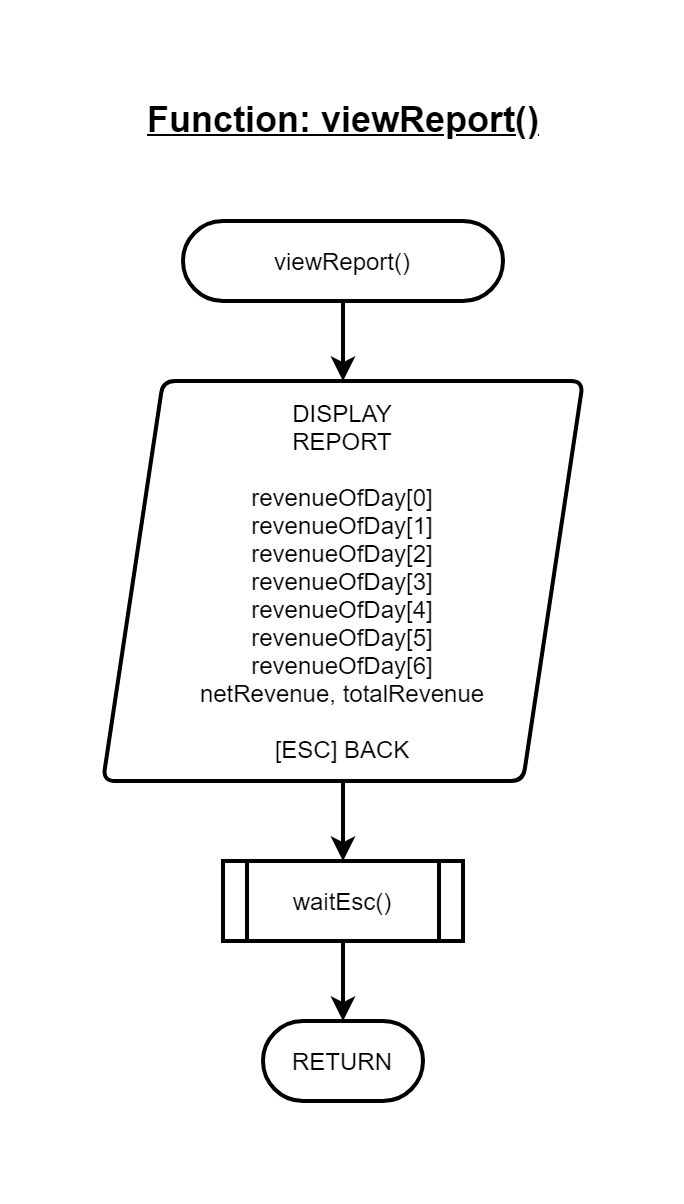

The diagram above was exported from draw.io. Its source (the exported page's mxGraphModel, read from the mxfile embedded in the PNG):
<mxGraphModel dx="700" dy="1845" grid="1" gridSize="10" guides="1" tooltips="1" connect="1" arrows="1" fold="1" page="1" pageScale="1" pageWidth="850" pageHeight="1100" math="0" shadow="0">
  <root>
    <mxCell id="0" />
    <mxCell id="1" parent="0" />
    <mxCell id="CLloukYO-0aXJP1x-31X-2" value="&lt;span style=&quot;font-size: 18px&quot;&gt;&lt;u&gt;&lt;b&gt;Function: viewReport()&lt;/b&gt;&lt;/u&gt;&lt;/span&gt;" style="text;html=1;align=center;verticalAlign=middle;resizable=0;points=[];autosize=1;" parent="1" vertex="1">
      <mxGeometry x="55" y="-20" width="210" height="20" as="geometry" />
    </mxCell>
    <mxCell id="CLloukYO-0aXJP1x-31X-3" style="edgeStyle=orthogonalEdgeStyle;rounded=0;orthogonalLoop=1;jettySize=auto;html=1;entryX=0.5;entryY=0;entryDx=0;entryDy=0;strokeWidth=2;" parent="1" source="CLloukYO-0aXJP1x-31X-4" target="CLloukYO-0aXJP1x-31X-6" edge="1">
      <mxGeometry relative="1" as="geometry">
        <mxPoint x="160" y="140" as="targetPoint" />
      </mxGeometry>
    </mxCell>
    <mxCell id="CLloukYO-0aXJP1x-31X-4" value="viewReport()" style="rounded=1;whiteSpace=wrap;html=1;absoluteArcSize=1;arcSize=100;strokeWidth=2;fillColor=none;" parent="1" vertex="1">
      <mxGeometry x="80" y="40" width="160" height="40" as="geometry" />
    </mxCell>
    <mxCell id="CLloukYO-0aXJP1x-31X-5" value="RETURN" style="rounded=1;whiteSpace=wrap;html=1;absoluteArcSize=1;arcSize=100;strokeWidth=2;fillColor=none;" parent="1" vertex="1">
      <mxGeometry x="120" y="440" width="80" height="40" as="geometry" />
    </mxCell>
    <mxCell id="CLloukYO-0aXJP1x-31X-11" value="" style="edgeStyle=orthogonalEdgeStyle;rounded=0;orthogonalLoop=1;jettySize=auto;html=1;strokeWidth=2;" parent="1" source="CLloukYO-0aXJP1x-31X-6" target="CLloukYO-0aXJP1x-31X-9" edge="1">
      <mxGeometry relative="1" as="geometry" />
    </mxCell>
    <mxCell id="CLloukYO-0aXJP1x-31X-6" value="DISPLAY&lt;br&gt;REPORT&lt;br&gt;&lt;br&gt;revenueOfDay[0]&lt;br&gt;revenueOfDay[1]&lt;br&gt;revenueOfDay[2]&lt;br&gt;revenueOfDay[3]&lt;br&gt;revenueOfDay[4]&lt;br&gt;revenueOfDay[5]&lt;br&gt;revenueOfDay[6]&lt;br&gt;netRevenue, totalRevenue&lt;br&gt;&lt;br&gt;[ESC] BACK" style="shape=parallelogram;html=1;strokeWidth=2;perimeter=parallelogramPerimeter;whiteSpace=wrap;rounded=1;arcSize=12;size=0.125;fillColor=none;" parent="1" vertex="1">
      <mxGeometry x="40" y="120" width="240" height="200" as="geometry" />
    </mxCell>
    <mxCell id="CLloukYO-0aXJP1x-31X-12" value="" style="edgeStyle=orthogonalEdgeStyle;rounded=0;orthogonalLoop=1;jettySize=auto;html=1;strokeWidth=2;" parent="1" source="CLloukYO-0aXJP1x-31X-9" target="CLloukYO-0aXJP1x-31X-5" edge="1">
      <mxGeometry relative="1" as="geometry" />
    </mxCell>
    <mxCell id="CLloukYO-0aXJP1x-31X-9" value="waitEsc()" style="shape=process;whiteSpace=wrap;html=1;backgroundOutline=1;strokeWidth=2;fillColor=none;" parent="1" vertex="1">
      <mxGeometry x="100" y="360" width="120" height="40" as="geometry" />
    </mxCell>
  </root>
</mxGraphModel>